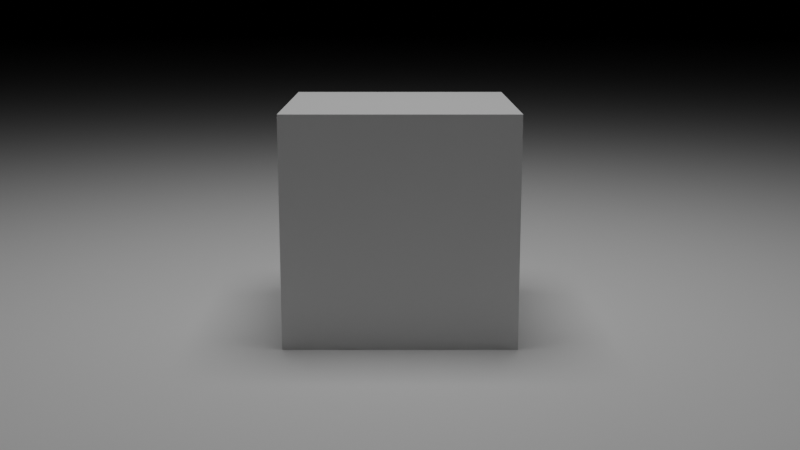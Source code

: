 # Source: 1_light_cube.blend  (saved by Blender 3.6.11; exported with 4.5.12 LTS)
import bpy
from mathutils import Matrix  # noqa: F401  (used for matrix-valued properties, if any)

bpy.ops.wm.read_factory_settings(use_empty=True)
scene = bpy.context.scene
scene.name = 'Scene'

# ---- collections
col_collection = bpy.data.collections.new('Collection'); scene.collection.children.link(col_collection)

# ---- materials (node trees are filled in below, after node groups)
mat_material = bpy.data.materials.new('Material')
mat_material.alpha_threshold = 0.0
mat_material.roughness = 0.5
mat_material.line_color = (0.0, 0.0, 0.0, 1.0)

# ---- material node trees
mat_material.use_nodes = True; mat_material.node_tree.nodes.clear()
_N = mat_material.node_tree.nodes; _L = mat_material.node_tree.links
n0 = _N.new('ShaderNodeOutputMaterial'); n0.name = 'Material Output'; n0.location = (300, 300)
n1 = _N.new('ShaderNodeBsdfPrincipled'); n1.name = 'Principled BSDF'; n1.location = (10, 300)
n1.distribution = 'GGX'
n1.subsurface_method = 'RANDOM_WALK_SKIN'
n1.inputs[3].default_value = 1.45
n1.inputs[27].default_value = (0.0, 0.0, 0.0, 1.0)
n1.inputs[28].default_value = 1.0
_L.new(n1.outputs[0], n0.inputs[0])
n0.is_active_output = True

# ---- world
world_world = bpy.data.worlds.new('World'); scene.world = world_world
world_world.use_nodes = True; world_world.node_tree.nodes.clear()
_N = world_world.node_tree.nodes; _L = world_world.node_tree.links
n0 = _N.new('ShaderNodeOutputWorld'); n0.name = 'World Output'; n0.location = (300, 300)
n1 = _N.new('ShaderNodeBackground'); n1.name = 'Background'; n1.location = (10, 300)
n1.inputs[0].default_value = (0.0, 0.0, 0.0, 1.0)
_L.new(n1.outputs[0], n0.inputs[0])
n0.is_active_output = True
world_world.color = (0.05088, 0.05088, 0.05088)
world_world.use_sun_shadow = False
world_world.sun_shadow_jitter_overblur = 0.0

# ---- cameras
cam_camera = bpy.data.cameras.new('Camera')
cam_camera.clip_end = 100.0
cam_camera.ortho_scale = 7.314

# ---- lights
light_area = bpy.data.lights.new('Area', 'AREA')
light_area.transmission_factor = 0.0
light_area.energy = 392.7
light_area.shadow_soft_size = 10.0
light_area.shadow_maximum_resolution = 0.006
light_area.use_absolute_resolution = True
light_area.size = 5.0
light_area.size_y = 1.0

# ---- meshes
me_cube = bpy.data.meshes.new('Cube')
me_cube.from_pydata([(1.0, 1.0, 1.0), (1.0, 1.0, -1.0), (1.0, -1.0, 1.0), (1.0, -1.0, -1.0), (-1.0, 1.0, 1.0), (-1.0, 1.0, -1.0), (-1.0, -1.0, 1.0), (-1.0, -1.0, -1.0)], [], [(0, 4, 6, 2), (3, 2, 6, 7), (7, 6, 4, 5), (5, 1, 3, 7), (1, 0, 2, 3), (5, 4, 0, 1)])
_uv = me_cube.uv_layers.new(name='UVMap')
_uv.uv.foreach_set('vector', [0.625, 0.5, 0.875, 0.5, 0.875, 0.75, 0.625, 0.75, 0.375, 0.75, 0.625, 0.75, 0.625, 1.0, 0.375, 1.0, 0.375, 0.0, 0.625, 0.0, 0.625, 0.25, 0.375, 0.25, 0.125, 0.5, 0.375, 0.5, 0.375, 0.75, 0.125, 0.75, 0.375, 0.5, 0.625, 0.5, 0.625, 0.75, 0.375, 0.75, 0.375, 0.25, 0.625, 0.25, 0.625, 0.5, 0.375, 0.5])
me_cube.materials.append(mat_material)
me_cube.use_mirror_vertex_groups = False
me_cube.update()
me_plane = bpy.data.meshes.new('Plane')
me_plane.from_pydata([(-1.0, -1.0, 0.0), (1.0, -1.0, 0.0), (-1.0, 1.0, 0.0), (1.0, 1.0, 0.0)], [], [(0, 1, 3, 2)])
_uv = me_plane.uv_layers.new(name='UVMap')
_uv.uv.foreach_set('vector', [0.0, 0.0, 1.0, 0.0, 1.0, 1.0, 0.0, 1.0])
me_plane.update()

# ---- objects
ob_cube = bpy.data.objects.new('Cube', me_cube)
ob_camera = bpy.data.objects.new('Camera', cam_camera)
ob_area = bpy.data.objects.new('Area', light_area)
ob_plane = bpy.data.objects.new('Plane', me_plane)

# ---- transforms, parenting, visibility, modifiers, constraints
ob_cube.location = (0.0, 0.0, 1.0)
ob_cube.lock_rotations_4d = False
ob_cube.empty_display_type = 'ARROWS'
ob_cube.lineart.crease_threshold = 0.0
ob_camera.location = (0.0, -10.0, 3.0)
ob_camera.rotation_euler = (1.361, 0.0, 0.0)
ob_camera.lock_rotations_4d = False
ob_camera.empty_display_type = 'ARROWS'
ob_camera.color = (0.0, 0.0, 0.0, 0.0)
ob_camera.display_type = 'WIRE'
ob_camera.lineart.crease_threshold = 0.0
ob_area.location = (0.0, 0.0, 10.0)
ob_plane.location = (0.0, 0.0, 0.0)
ob_plane.scale = (100.0, 100.0, 100.0)

# ---- collection membership
col_collection.objects.link(ob_cube)
col_collection.objects.link(ob_camera)
col_collection.objects.link(ob_area)
col_collection.objects.link(ob_plane)

# ---- scene / render settings (as saved in the file)
scene.camera = ob_camera
scene.frame_start = 1; scene.frame_end = 200; scene.frame_set(0)
scene.render.engine = 'CYCLES'
scene.render.fps = 60
scene.cycles.sampling_pattern = 'TABULATED_SOBOL'
scene.view_settings.view_transform = 'Filmic'
bpy.context.view_layer.update()
